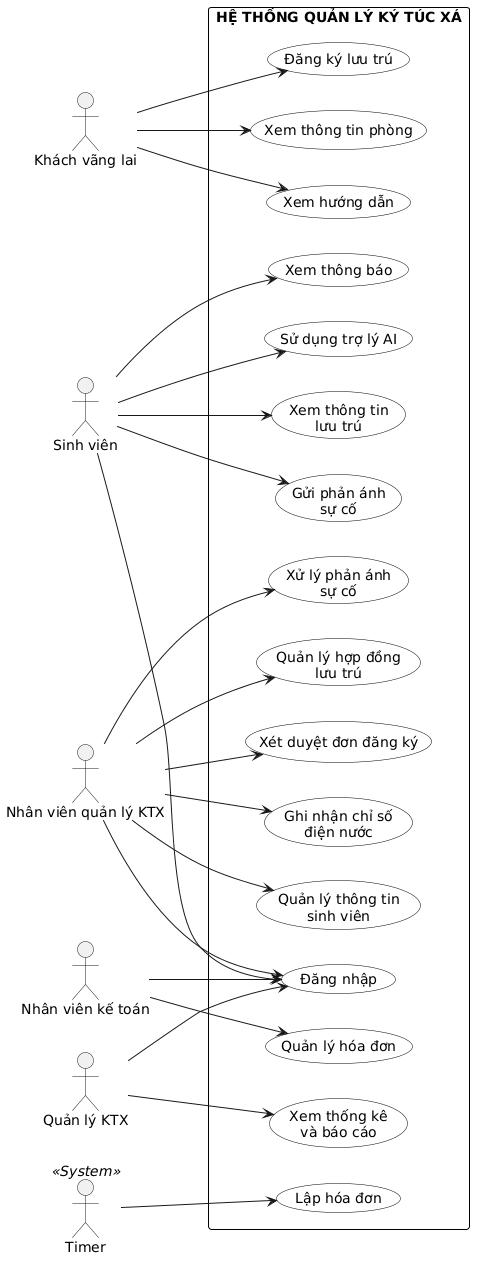

The diagram above was rendered by PlantUML. Its source (embedded in the PNG):
@startuml
left to right direction

skinparam packageStyle rectangle
skinparam actorStyle stickman
skinparam usecase {
    BackgroundColor White
    BorderColor Black
}
skinparam rectangle {
    BorderColor Black
}

actor "Khách vãng lai" as Guest
actor "Sinh viên" as Student
actor "Nhân viên quản lý KTX" as NVQL
actor "Nhân viên kế toán" as Accountant
actor "Quản lý KTX" as Manager
actor "Timer" as Timer <<System>>

rectangle "HỆ THỐNG QUẢN LÝ KÝ TÚC XÁ" {

    usecase "Xem thông tin phòng" as UC15
    usecase "Đăng ký lưu trú" as UC02
    usecase "Xem hướng dẫn" as UC16

    usecase "Xem thông báo" as UC12
    usecase "Gửi phản ánh\nsự cố" as UC08
    usecase "Xem thông tin\nlưu trú" as UC11
    usecase "Sử dụng trợ lý AI" as UC13

    usecase "Xét duyệt đơn đăng ký" as UC03
    usecase "Quản lý hợp đồng\nlưu trú" as UC05
    usecase "Xử lý phản ánh\nsự cố" as UC09
    usecase "Quản lý thông tin\nsinh viên" as UC04
    usecase "Ghi nhận chỉ số\nđiện nước" as UC06

    usecase "Đăng nhập" as UC01
    usecase "Quản lý hóa đơn" as UC07
    usecase "Xem thống kê\nvà báo cáo" as UC14
    usecase "Lập hóa đơn" as UC10
}

Guest --> UC15
Guest --> UC02
Guest --> UC16

Student --> UC12
Student --> UC08
Student --> UC11
Student --> UC13
Student --> UC01

NVQL --> UC03
NVQL --> UC05
NVQL --> UC09
NVQL --> UC04
NVQL --> UC06
NVQL --> UC01

Accountant --> UC01
Accountant --> UC07

Manager --> UC01
Manager --> UC14

Timer --> UC10
@enduml